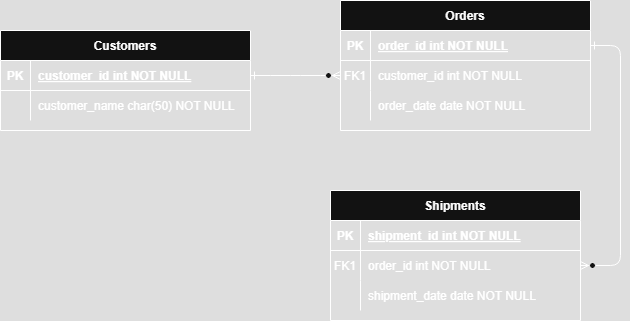

The diagram above was exported from draw.io. Its source (the exported page's mxGraphModel, read from the mxfile embedded in the PNG):
<mxGraphModel dx="1111" dy="477" grid="1" gridSize="10" guides="1" tooltips="1" connect="1" arrows="1" fold="1" page="1" pageScale="1" pageWidth="850" pageHeight="1100" math="0" shadow="0" extFonts="Permanent Marker^https://fonts.googleapis.com/css?family=Permanent+Marker">
  <root>
    <mxCell id="0" />
    <mxCell id="1" parent="0" />
    <mxCell id="C-vyLk0tnHw3VtMMgP7b-1" value="" style="edgeStyle=entityRelationEdgeStyle;endArrow=ERzeroToMany;startArrow=ERone;endFill=1;startFill=0;" parent="1" source="C-vyLk0tnHw3VtMMgP7b-24" target="C-vyLk0tnHw3VtMMgP7b-6" edge="1">
      <mxGeometry width="100" height="100" relative="1" as="geometry">
        <mxPoint x="340" y="720" as="sourcePoint" />
        <mxPoint x="440" y="620" as="targetPoint" />
      </mxGeometry>
    </mxCell>
    <mxCell id="C-vyLk0tnHw3VtMMgP7b-12" value="" style="edgeStyle=entityRelationEdgeStyle;endArrow=ERzeroToMany;startArrow=ERone;endFill=1;startFill=0;" parent="1" source="C-vyLk0tnHw3VtMMgP7b-3" target="C-vyLk0tnHw3VtMMgP7b-17" edge="1">
      <mxGeometry width="100" height="100" relative="1" as="geometry">
        <mxPoint x="400" y="180" as="sourcePoint" />
        <mxPoint x="460" y="205" as="targetPoint" />
      </mxGeometry>
    </mxCell>
    <mxCell id="C-vyLk0tnHw3VtMMgP7b-2" value="Orders" style="shape=table;startSize=30;container=1;collapsible=1;childLayout=tableLayout;fixedRows=1;rowLines=0;fontStyle=1;align=center;resizeLast=1;" parent="1" vertex="1">
      <mxGeometry x="460" y="90" width="250" height="130" as="geometry" />
    </mxCell>
    <mxCell id="C-vyLk0tnHw3VtMMgP7b-3" value="" style="shape=partialRectangle;collapsible=0;dropTarget=0;pointerEvents=0;fillColor=none;points=[[0,0.5],[1,0.5]];portConstraint=eastwest;top=0;left=0;right=0;bottom=1;" parent="C-vyLk0tnHw3VtMMgP7b-2" vertex="1">
      <mxGeometry y="30" width="250" height="30" as="geometry" />
    </mxCell>
    <mxCell id="C-vyLk0tnHw3VtMMgP7b-4" value="PK" style="shape=partialRectangle;overflow=hidden;connectable=0;fillColor=none;top=0;left=0;bottom=0;right=0;fontStyle=1;" parent="C-vyLk0tnHw3VtMMgP7b-3" vertex="1">
      <mxGeometry width="30" height="30" as="geometry">
        <mxRectangle width="30" height="30" as="alternateBounds" />
      </mxGeometry>
    </mxCell>
    <mxCell id="C-vyLk0tnHw3VtMMgP7b-5" value="order_id int NOT NULL " style="shape=partialRectangle;overflow=hidden;connectable=0;fillColor=none;top=0;left=0;bottom=0;right=0;align=left;spacingLeft=6;fontStyle=5;" parent="C-vyLk0tnHw3VtMMgP7b-3" vertex="1">
      <mxGeometry x="30" width="220" height="30" as="geometry">
        <mxRectangle width="220" height="30" as="alternateBounds" />
      </mxGeometry>
    </mxCell>
    <mxCell id="C-vyLk0tnHw3VtMMgP7b-6" value="" style="shape=partialRectangle;collapsible=0;dropTarget=0;pointerEvents=0;fillColor=none;points=[[0,0.5],[1,0.5]];portConstraint=eastwest;top=0;left=0;right=0;bottom=0;" parent="C-vyLk0tnHw3VtMMgP7b-2" vertex="1">
      <mxGeometry y="60" width="250" height="30" as="geometry" />
    </mxCell>
    <mxCell id="C-vyLk0tnHw3VtMMgP7b-7" value="FK1" style="shape=partialRectangle;overflow=hidden;connectable=0;fillColor=none;top=0;left=0;bottom=0;right=0;" parent="C-vyLk0tnHw3VtMMgP7b-6" vertex="1">
      <mxGeometry width="30" height="30" as="geometry">
        <mxRectangle width="30" height="30" as="alternateBounds" />
      </mxGeometry>
    </mxCell>
    <mxCell id="C-vyLk0tnHw3VtMMgP7b-8" value="customer_id int NOT NULL" style="shape=partialRectangle;overflow=hidden;connectable=0;fillColor=none;top=0;left=0;bottom=0;right=0;align=left;spacingLeft=6;" parent="C-vyLk0tnHw3VtMMgP7b-6" vertex="1">
      <mxGeometry x="30" width="220" height="30" as="geometry">
        <mxRectangle width="220" height="30" as="alternateBounds" />
      </mxGeometry>
    </mxCell>
    <mxCell id="C-vyLk0tnHw3VtMMgP7b-9" value="" style="shape=partialRectangle;collapsible=0;dropTarget=0;pointerEvents=0;fillColor=none;points=[[0,0.5],[1,0.5]];portConstraint=eastwest;top=0;left=0;right=0;bottom=0;" parent="C-vyLk0tnHw3VtMMgP7b-2" vertex="1">
      <mxGeometry y="90" width="250" height="30" as="geometry" />
    </mxCell>
    <mxCell id="C-vyLk0tnHw3VtMMgP7b-10" value="" style="shape=partialRectangle;overflow=hidden;connectable=0;fillColor=none;top=0;left=0;bottom=0;right=0;" parent="C-vyLk0tnHw3VtMMgP7b-9" vertex="1">
      <mxGeometry width="30" height="30" as="geometry">
        <mxRectangle width="30" height="30" as="alternateBounds" />
      </mxGeometry>
    </mxCell>
    <mxCell id="C-vyLk0tnHw3VtMMgP7b-11" value="order_date date NOT NULL" style="shape=partialRectangle;overflow=hidden;connectable=0;fillColor=none;top=0;left=0;bottom=0;right=0;align=left;spacingLeft=6;" parent="C-vyLk0tnHw3VtMMgP7b-9" vertex="1">
      <mxGeometry x="30" width="220" height="30" as="geometry">
        <mxRectangle width="220" height="30" as="alternateBounds" />
      </mxGeometry>
    </mxCell>
    <mxCell id="C-vyLk0tnHw3VtMMgP7b-13" value="Shipments" style="shape=table;startSize=30;container=1;collapsible=1;childLayout=tableLayout;fixedRows=1;rowLines=0;fontStyle=1;align=center;resizeLast=1;" parent="1" vertex="1">
      <mxGeometry x="450" y="280" width="250" height="130" as="geometry" />
    </mxCell>
    <mxCell id="C-vyLk0tnHw3VtMMgP7b-14" value="" style="shape=partialRectangle;collapsible=0;dropTarget=0;pointerEvents=0;fillColor=none;points=[[0,0.5],[1,0.5]];portConstraint=eastwest;top=0;left=0;right=0;bottom=1;" parent="C-vyLk0tnHw3VtMMgP7b-13" vertex="1">
      <mxGeometry y="30" width="250" height="30" as="geometry" />
    </mxCell>
    <mxCell id="C-vyLk0tnHw3VtMMgP7b-15" value="PK" style="shape=partialRectangle;overflow=hidden;connectable=0;fillColor=none;top=0;left=0;bottom=0;right=0;fontStyle=1;" parent="C-vyLk0tnHw3VtMMgP7b-14" vertex="1">
      <mxGeometry width="30" height="30" as="geometry" />
    </mxCell>
    <mxCell id="C-vyLk0tnHw3VtMMgP7b-16" value="shipment_id int NOT NULL " style="shape=partialRectangle;overflow=hidden;connectable=0;fillColor=none;top=0;left=0;bottom=0;right=0;align=left;spacingLeft=6;fontStyle=5;" parent="C-vyLk0tnHw3VtMMgP7b-14" vertex="1">
      <mxGeometry x="30" width="220" height="30" as="geometry" />
    </mxCell>
    <mxCell id="C-vyLk0tnHw3VtMMgP7b-17" value="" style="shape=partialRectangle;collapsible=0;dropTarget=0;pointerEvents=0;fillColor=none;points=[[0,0.5],[1,0.5]];portConstraint=eastwest;top=0;left=0;right=0;bottom=0;" parent="C-vyLk0tnHw3VtMMgP7b-13" vertex="1">
      <mxGeometry y="60" width="250" height="30" as="geometry" />
    </mxCell>
    <mxCell id="C-vyLk0tnHw3VtMMgP7b-18" value="FK1" style="shape=partialRectangle;overflow=hidden;connectable=0;fillColor=none;top=0;left=0;bottom=0;right=0;" parent="C-vyLk0tnHw3VtMMgP7b-17" vertex="1">
      <mxGeometry width="30" height="30" as="geometry" />
    </mxCell>
    <mxCell id="C-vyLk0tnHw3VtMMgP7b-19" value="order_id int NOT NULL" style="shape=partialRectangle;overflow=hidden;connectable=0;fillColor=none;top=0;left=0;bottom=0;right=0;align=left;spacingLeft=6;" parent="C-vyLk0tnHw3VtMMgP7b-17" vertex="1">
      <mxGeometry x="30" width="220" height="30" as="geometry" />
    </mxCell>
    <mxCell id="C-vyLk0tnHw3VtMMgP7b-20" value="" style="shape=partialRectangle;collapsible=0;dropTarget=0;pointerEvents=0;fillColor=none;points=[[0,0.5],[1,0.5]];portConstraint=eastwest;top=0;left=0;right=0;bottom=0;" parent="C-vyLk0tnHw3VtMMgP7b-13" vertex="1">
      <mxGeometry y="90" width="250" height="30" as="geometry" />
    </mxCell>
    <mxCell id="C-vyLk0tnHw3VtMMgP7b-21" value="" style="shape=partialRectangle;overflow=hidden;connectable=0;fillColor=none;top=0;left=0;bottom=0;right=0;" parent="C-vyLk0tnHw3VtMMgP7b-20" vertex="1">
      <mxGeometry width="30" height="30" as="geometry" />
    </mxCell>
    <mxCell id="C-vyLk0tnHw3VtMMgP7b-22" value="shipment_date date NOT NULL" style="shape=partialRectangle;overflow=hidden;connectable=0;fillColor=none;top=0;left=0;bottom=0;right=0;align=left;spacingLeft=6;" parent="C-vyLk0tnHw3VtMMgP7b-20" vertex="1">
      <mxGeometry x="30" width="220" height="30" as="geometry" />
    </mxCell>
    <mxCell id="C-vyLk0tnHw3VtMMgP7b-23" value="Customers" style="shape=table;startSize=30;container=1;collapsible=1;childLayout=tableLayout;fixedRows=1;rowLines=0;fontStyle=1;align=center;resizeLast=1;" parent="1" vertex="1">
      <mxGeometry x="120" y="120" width="250" height="100" as="geometry" />
    </mxCell>
    <mxCell id="C-vyLk0tnHw3VtMMgP7b-24" value="" style="shape=partialRectangle;collapsible=0;dropTarget=0;pointerEvents=0;fillColor=none;points=[[0,0.5],[1,0.5]];portConstraint=eastwest;top=0;left=0;right=0;bottom=1;" parent="C-vyLk0tnHw3VtMMgP7b-23" vertex="1">
      <mxGeometry y="30" width="250" height="30" as="geometry" />
    </mxCell>
    <mxCell id="C-vyLk0tnHw3VtMMgP7b-25" value="PK" style="shape=partialRectangle;overflow=hidden;connectable=0;fillColor=none;top=0;left=0;bottom=0;right=0;fontStyle=1;" parent="C-vyLk0tnHw3VtMMgP7b-24" vertex="1">
      <mxGeometry width="30" height="30" as="geometry" />
    </mxCell>
    <mxCell id="C-vyLk0tnHw3VtMMgP7b-26" value="customer_id int NOT NULL " style="shape=partialRectangle;overflow=hidden;connectable=0;fillColor=none;top=0;left=0;bottom=0;right=0;align=left;spacingLeft=6;fontStyle=5;" parent="C-vyLk0tnHw3VtMMgP7b-24" vertex="1">
      <mxGeometry x="30" width="220" height="30" as="geometry" />
    </mxCell>
    <mxCell id="C-vyLk0tnHw3VtMMgP7b-27" value="" style="shape=partialRectangle;collapsible=0;dropTarget=0;pointerEvents=0;fillColor=none;points=[[0,0.5],[1,0.5]];portConstraint=eastwest;top=0;left=0;right=0;bottom=0;" parent="C-vyLk0tnHw3VtMMgP7b-23" vertex="1">
      <mxGeometry y="60" width="250" height="30" as="geometry" />
    </mxCell>
    <mxCell id="C-vyLk0tnHw3VtMMgP7b-28" value="" style="shape=partialRectangle;overflow=hidden;connectable=0;fillColor=none;top=0;left=0;bottom=0;right=0;" parent="C-vyLk0tnHw3VtMMgP7b-27" vertex="1">
      <mxGeometry width="30" height="30" as="geometry" />
    </mxCell>
    <mxCell id="C-vyLk0tnHw3VtMMgP7b-29" value="customer_name char(50) NOT NULL" style="shape=partialRectangle;overflow=hidden;connectable=0;fillColor=none;top=0;left=0;bottom=0;right=0;align=left;spacingLeft=6;" parent="C-vyLk0tnHw3VtMMgP7b-27" vertex="1">
      <mxGeometry x="30" width="220" height="30" as="geometry" />
    </mxCell>
  </root>
</mxGraphModel>